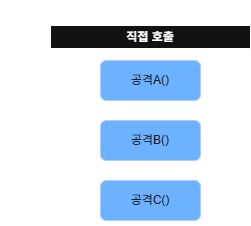

The diagram above was exported from draw.io. Its source (the exported page's mxGraphModel, read from the mxfile embedded in the PNG):
<mxGraphModel dx="1414" dy="841" grid="1" gridSize="10" guides="1" tooltips="1" connect="1" arrows="1" fold="1" page="1" pageScale="1" pageWidth="1169" pageHeight="827" math="0" shadow="0">
  <root>
    <mxCell id="0" />
    <mxCell id="1" parent="0" />
    <mxCell id="Hjk8Fz4zGnnp1Z_m0Ecd-1" parent="1" style="swimlane;whiteSpace=wrap;html=1;" value="직접 호출" vertex="1">
      <mxGeometry height="200" width="200" x="70" y="55" as="geometry" />
    </mxCell>
    <mxCell id="Hjk8Fz4zGnnp1Z_m0Ecd-2" parent="Hjk8Fz4zGnnp1Z_m0Ecd-1" style="rounded=1;whiteSpace=wrap;html=1;fillColor=#0050ef;fontColor=#ffffff;strokeColor=#001DBC;" value="공격A()" vertex="1">
      <mxGeometry height="40" width="100" x="50" y="35" as="geometry" />
    </mxCell>
    <mxCell id="Hjk8Fz4zGnnp1Z_m0Ecd-3" parent="Hjk8Fz4zGnnp1Z_m0Ecd-1" style="rounded=1;whiteSpace=wrap;html=1;fillColor=#0050ef;fontColor=#ffffff;strokeColor=#001DBC;" value="공격B()" vertex="1">
      <mxGeometry height="40" width="100" x="50" y="95" as="geometry" />
    </mxCell>
    <mxCell id="Hjk8Fz4zGnnp1Z_m0Ecd-4" parent="Hjk8Fz4zGnnp1Z_m0Ecd-1" style="rounded=1;whiteSpace=wrap;html=1;fillColor=#0050ef;fontColor=#ffffff;strokeColor=#001DBC;" value="공격C()" vertex="1">
      <mxGeometry height="40" width="100" x="50" y="155" as="geometry" />
    </mxCell>
    <mxCell id="Hjk8Fz4zGnnp1Z_m0Ecd-5" parent="1" style="text;html=1;whiteSpace=wrap;strokeColor=none;fillColor=none;align=center;verticalAlign=middle;rounded=0;" value="기존 방식" vertex="1">
      <mxGeometry height="30" width="100" x="20" y="30" as="geometry" />
    </mxCell>
  </root>
</mxGraphModel>